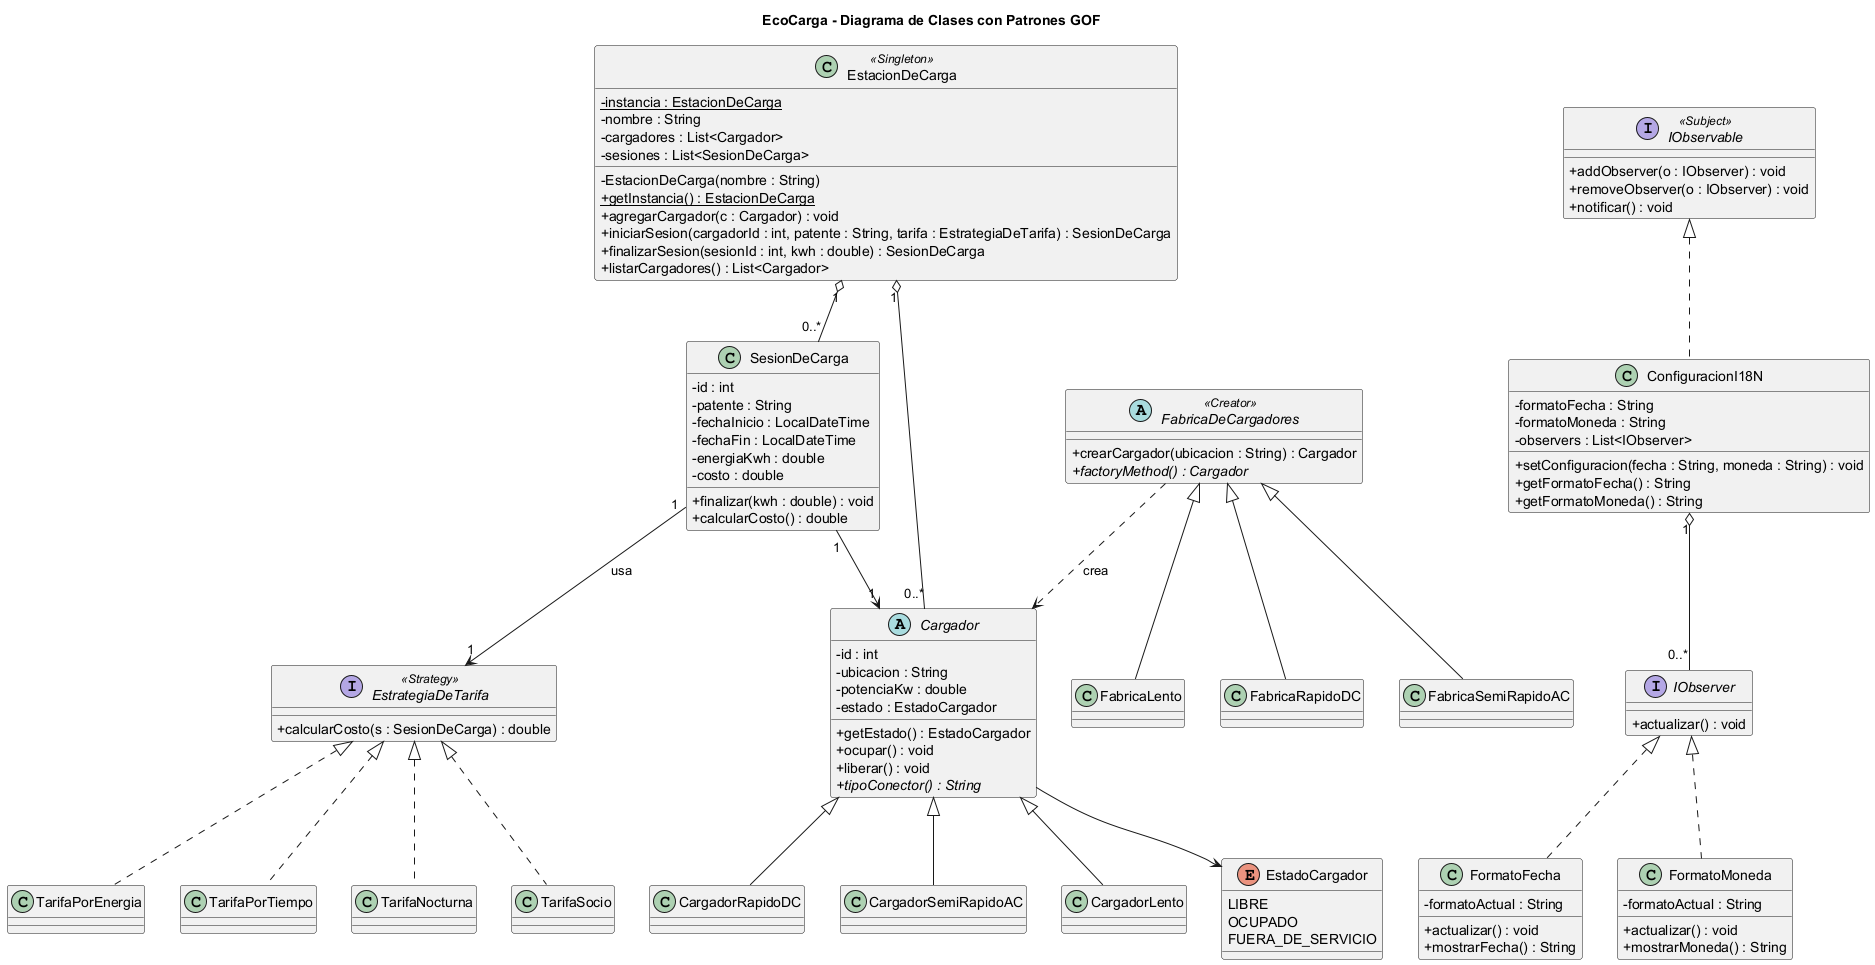

The diagram above was rendered by PlantUML. Its source (embedded in the PNG):
@startuml EcoCarga-Clases
title EcoCarga - Diagrama de Clases con Patrones GOF
skinparam classAttributeIconSize 0

' ===================== SINGLETON =====================
class EstacionDeCarga <<Singleton>> {
  - {static} instancia : EstacionDeCarga
  - nombre : String
  - cargadores : List<Cargador>
  - sesiones : List<SesionDeCarga>
  - EstacionDeCarga(nombre : String)
  + {static} getInstancia() : EstacionDeCarga
  + agregarCargador(c : Cargador) : void
  + iniciarSesion(cargadorId : int, patente : String, tarifa : EstrategiaDeTarifa) : SesionDeCarga
  + finalizarSesion(sesionId : int, kwh : double) : SesionDeCarga
  + listarCargadores() : List<Cargador>
}

' ===================== FACTORY METHOD =====================
abstract class Cargador {
  - id : int
  - ubicacion : String
  - potenciaKw : double
  - estado : EstadoCargador
  + getEstado() : EstadoCargador
  + ocupar() : void
  + liberar() : void
  + {abstract} tipoConector() : String
}
class CargadorRapidoDC
class CargadorSemiRapidoAC
class CargadorLento
Cargador <|-- CargadorRapidoDC
Cargador <|-- CargadorSemiRapidoAC
Cargador <|-- CargadorLento

enum EstadoCargador {
  LIBRE
  OCUPADO
  FUERA_DE_SERVICIO
}

abstract class FabricaDeCargadores <<Creator>> {
  + crearCargador(ubicacion : String) : Cargador
  + {abstract} factoryMethod() : Cargador
}
class FabricaRapidoDC
class FabricaSemiRapidoAC
class FabricaLento
FabricaDeCargadores <|-- FabricaRapidoDC
FabricaDeCargadores <|-- FabricaSemiRapidoAC
FabricaDeCargadores <|-- FabricaLento

' ===================== STRATEGY =====================
interface EstrategiaDeTarifa <<Strategy>> {
  + calcularCosto(s : SesionDeCarga) : double
}
class TarifaPorEnergia
class TarifaPorTiempo
class TarifaNocturna
class TarifaSocio
EstrategiaDeTarifa <|.. TarifaPorEnergia
EstrategiaDeTarifa <|.. TarifaPorTiempo
EstrategiaDeTarifa <|.. TarifaNocturna
EstrategiaDeTarifa <|.. TarifaSocio

class SesionDeCarga {
  - id : int
  - patente : String
  - fechaInicio : LocalDateTime
  - fechaFin : LocalDateTime
  - energiaKwh : double
  - costo : double
  + finalizar(kwh : double) : void
  + calcularCosto() : double
}

' ===================== OBSERVER =====================
interface IObservable <<Subject>> {
  + addObserver(o : IObserver) : void
  + removeObserver(o : IObserver) : void
  + notificar() : void
}
interface IObserver {
  + actualizar() : void
}
class ConfiguracionI18N {
  - formatoFecha : String
  - formatoMoneda : String
  - observers : List<IObserver>
  + setConfiguracion(fecha : String, moneda : String) : void
  + getFormatoFecha() : String
  + getFormatoMoneda() : String
}
class FormatoFecha {
  - formatoActual : String
  + actualizar() : void
  + mostrarFecha() : String
}
class FormatoMoneda {
  - formatoActual : String
  + actualizar() : void
  + mostrarMoneda() : String
}
IObservable <|.. ConfiguracionI18N
IObserver <|.. FormatoFecha
IObserver <|.. FormatoMoneda

' ===================== RELACIONES =====================
EstacionDeCarga "1" o-- "0..*" Cargador
EstacionDeCarga "1" o-- "0..*" SesionDeCarga
SesionDeCarga "1" --> "1" Cargador
SesionDeCarga "1" --> "1" EstrategiaDeTarifa : usa
FabricaDeCargadores ..> Cargador : crea
Cargador --> EstadoCargador
ConfiguracionI18N "1" o-- "0..*" IObserver
@enduml